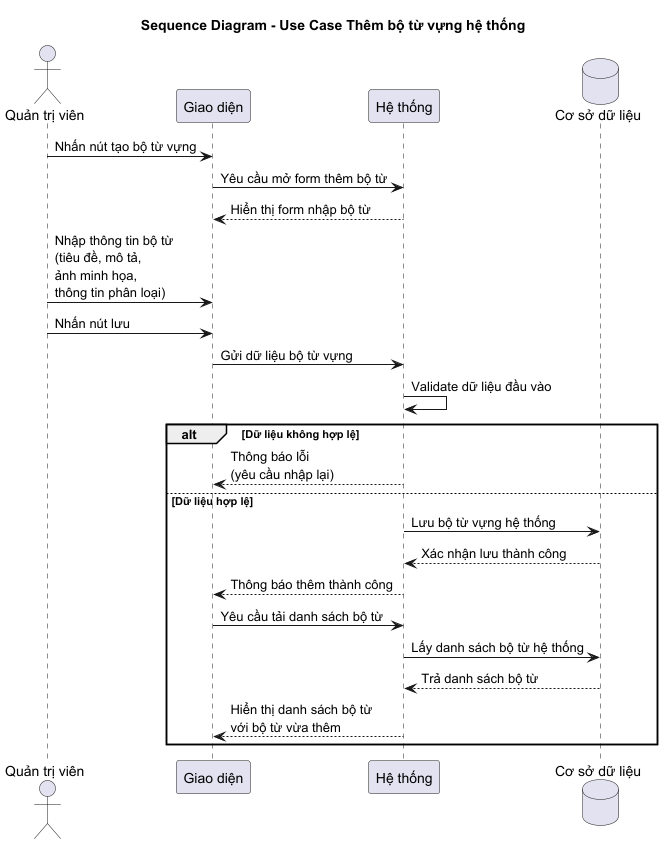

The diagram above was rendered by PlantUML. Its source (embedded in the PNG):
@startuml
title Sequence Diagram - Use Case Thêm bộ từ vựng hệ thống

actor "Quản trị viên" as Admin
participant "Giao diện" as UI
participant "Hệ thống" as System
database "Cơ sở dữ liệu" as DB

Admin -> UI: Nhấn nút tạo bộ từ vựng

UI -> System: Yêu cầu mở form thêm bộ từ

System --> UI: Hiển thị form nhập bộ từ

Admin -> UI: Nhập thông tin bộ từ\n(tiêu đề, mô tả,\nảnh minh họa,\nthông tin phân loại)

Admin -> UI: Nhấn nút lưu

UI -> System: Gửi dữ liệu bộ từ vựng

System -> System: Validate dữ liệu đầu vào

alt Dữ liệu không hợp lệ

    System --> UI: Thông báo lỗi\n(yêu cầu nhập lại)

else Dữ liệu hợp lệ

    System -> DB: Lưu bộ từ vựng hệ thống

    DB --> System: Xác nhận lưu thành công

    System --> UI: Thông báo thêm thành công
    
    UI -> System: Yêu cầu tải danh sách bộ từ
    
    System -> DB: Lấy danh sách bộ từ hệ thống
    
    DB --> System: Trả danh sách bộ từ
    
    System --> UI: Hiển thị danh sách bộ từ \nvới bộ từ vừa thêm
end
@enduml